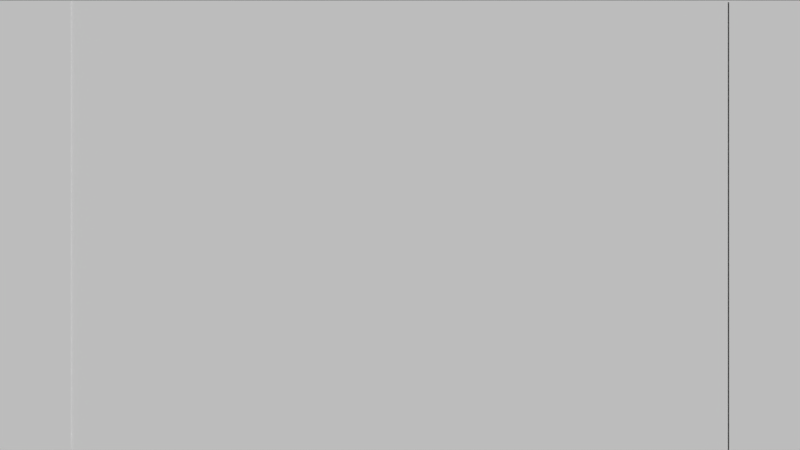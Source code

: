 # Source: Fundo_e_Paredes.blend  (saved by Blender 2.79.0; exported with 4.5.12 LTS)
import bpy
from mathutils import Matrix  # noqa: F401  (used for matrix-valued properties, if any)

bpy.ops.wm.read_factory_settings(use_empty=True)
scene = bpy.context.scene
scene.name = 'Scene'

# ---- collections
col_collection_1 = bpy.data.collections.new('Collection 1'); scene.collection.children.link(col_collection_1)

# ---- materials (node trees are filled in below, after node groups)
mat_material = bpy.data.materials.new('Material')
mat_material.alpha_threshold = 0.0
mat_material.use_transparent_shadow = False
mat_material.roughness = 0.5
mat_material.line_color = (0.0, 0.0, 0.0, 1.0)

# ---- material node trees

# ---- world
world_world = bpy.data.worlds.new('World'); scene.world = world_world
world_world.color = (0.05088, 0.05088, 0.05088)
world_world.use_sun_shadow = False
world_world.sun_shadow_jitter_overblur = 0.0
world_world.cycles.sampling_method = 'MANUAL'

# ---- cameras
cam_camera = bpy.data.cameras.new('Camera')
cam_camera.type = 'ORTHO'
cam_camera.clip_end = 100.0
cam_camera.lens = 35.0
cam_camera.sensor_width = 32.0
cam_camera.sensor_height = 18.0
cam_camera.ortho_scale = 7.314
cam_camera.dof.focus_distance = 0.0
cam_camera.dof.aperture_fstop = 128.0

# ---- meshes
me_cube_003 = bpy.data.meshes.new('Cube.003')
me_cube_003.from_pydata([(-3.487, -0.0357, -2.036e-05), (-2.153, -0.0357, -2.036e-05), (-3.487, -0.0357, 1.371), (-2.153, -0.0357, 1.371), (-3.487, -0.0357, 1.371), (-2.153, -0.0357, 1.371), (-3.487, -0.0357, 2.743), (-2.153, -0.0357, 2.743), (-3.487, -0.0357, 2.743), (-2.153, -0.0357, 2.743), (-3.487, -0.0357, 4.114), (-2.153, -0.0357, 4.114), (-2.153, -0.0357, -2.036e-05), (-0.8192, -0.0357, -2.036e-05), (-2.153, -0.0357, 1.371), (-0.8192, -0.0357, 1.371), (-2.153, -0.0357, 1.371), (-0.8192, -0.0357, 1.371), (-2.153, -0.0357, 2.743), (-0.8192, -0.0357, 2.743), (-2.153, -0.0357, 2.743), (-0.8192, -0.0357, 2.743), (-2.153, -0.0357, 4.114), (-0.8192, -0.0357, 4.114), (-0.8192, -0.0357, -2.036e-05), (0.5149, -0.0357, -2.036e-05), (-0.8192, -0.0357, 1.371), (0.5149, -0.0357, 1.371), (-0.8192, -0.0357, 1.371), (0.5149, -0.0357, 1.371), (-0.8192, -0.0357, 2.743), (0.5149, -0.0357, 2.743), (-0.8192, -0.0357, 2.743), (0.5149, -0.0357, 2.743), (-0.8192, -0.0357, 4.114), (0.5149, -0.0357, 4.114), (0.5149, -0.0357, -2.036e-05), (1.849, -0.0357, -2.036e-05), (0.5149, -0.0357, 1.371), (1.849, -0.0357, 1.371), (0.5149, -0.0357, 1.371), (1.849, -0.0357, 1.371), (0.5149, -0.0357, 2.743), (1.849, -0.0357, 2.743), (0.5149, -0.0357, 2.743), (1.849, -0.0357, 2.743), (0.5149, -0.0357, 4.114), (1.849, -0.0357, 4.114), (1.849, -0.0357, -2.036e-05), (3.183, -0.0357, -2.036e-05), (1.849, -0.0357, 1.371), (3.183, -0.0357, 1.371), (1.849, -0.0357, 1.371), (3.183, -0.0357, 1.371), (1.849, -0.0357, 2.743), (3.183, -0.0357, 2.743), (1.849, -0.0357, 2.743), (3.183, -0.0357, 2.743), (1.849, -0.0357, 4.114), (3.183, -0.0357, 4.114)], [], [(0, 1, 3, 2), (4, 5, 7, 6), (8, 9, 11, 10), (12, 13, 15, 14), (16, 17, 19, 18), (20, 21, 23, 22), (24, 25, 27, 26), (28, 29, 31, 30), (32, 33, 35, 34), (36, 37, 39, 38), (40, 41, 43, 42), (44, 45, 47, 46), (48, 49, 51, 50), (52, 53, 55, 54), (56, 57, 59, 58)])
_uv = me_cube_003.uv_layers.new(name='UVMap')
_uv.uv.foreach_set('vector', [0.0, 0.0, 1.0, 0.0, 1.0, 1.0, 0.0, 1.0, 0.0, 0.0, 1.0, 0.0, 1.0, 1.0, 0.0, 1.0, 0.0, 0.0, 1.0, 0.0, 1.0, 1.0, 0.0, 1.0, 0.0, 0.0, 1.0, 0.0, 1.0, 1.0, 0.0, 1.0, 0.0, 0.0, 1.0, 0.0, 1.0, 1.0, 0.0, 1.0, 0.0, 0.0, 1.0, 0.0, 1.0, 1.0, 0.0, 1.0, 0.0, 0.0, 1.0, 0.0, 1.0, 1.0, 0.0, 1.0, 0.0, 0.0, 1.0, 0.0, 1.0, 1.0, 0.0, 1.0, 0.0, 0.0, 1.0, 0.0, 1.0, 1.0, 0.0, 1.0, 0.0, 0.0, 1.0, 0.0, 1.0, 1.0, 0.0, 1.0, 0.0, 0.0, 1.0, 0.0, 1.0, 1.0, 0.0, 1.0, 0.0, 0.0, 1.0, 0.0, 1.0, 1.0, 0.0, 1.0, 0.0, 0.0, 1.0, 0.0, 1.0, 1.0, 0.0, 1.0, 0.0, 0.0, 1.0, 0.0, 1.0, 1.0, 0.0, 1.0, 0.0, 0.0, 1.0, 0.0, 1.0, 1.0, 0.0, 1.0])
me_cube_003.materials.append(mat_material)
me_cube_003.use_remesh_preserve_volume = False
me_cube_003.use_remesh_preserve_attributes = False
me_cube_003.use_mirror_vertex_groups = False
me_cube_003.update()
me_cube = bpy.data.meshes.new('Cube')
me_cube.from_pydata([(4.719, -0.02163, 1.196), (3.499, -0.02163, 1.196), (4.719, -0.02163, -5.96e-07), (3.499, -0.02163, -5.96e-07), (4.719, -0.02163, 2.391), (3.499, -0.02163, 2.391), (4.719, -0.02163, 1.196), (3.499, -0.02163, 1.196), (4.719, -0.02163, 3.587), (3.499, -0.02163, 3.587), (4.719, -0.02163, 2.391), (3.499, -0.02163, 2.391), (4.719, -0.02163, 4.783), (3.499, -0.02163, 4.783), (4.719, -0.02163, 3.587), (3.499, -0.02163, 3.587), (-3.499, -0.02163, 3.587), (-4.719, -0.02163, 3.587), (-3.499, -0.02163, 4.783), (-4.719, -0.02163, 4.783), (-3.499, -0.02163, 2.391), (-4.719, -0.02163, 2.391), (-3.499, -0.02163, 3.587), (-4.719, -0.02163, 3.587), (-3.499, -0.02163, 1.196), (-4.719, -0.02163, 1.196), (-3.499, -0.02163, 2.391), (-4.719, -0.02163, 2.391), (-3.499, -0.02163, -5.96e-07), (-4.719, -0.02163, -5.96e-07), (-3.499, -0.02163, 1.196), (-4.719, -0.02163, 1.196)], [], [(3, 2, 0, 1), (7, 6, 4, 5), (11, 10, 8, 9), (15, 14, 12, 13), (16, 18, 19, 17), (20, 22, 23, 21), (24, 26, 27, 25), (28, 30, 31, 29)])
_uv = me_cube.uv_layers.new(name='UVMap')
_uv.uv.foreach_set('vector', [0.0, 0.0, 1.0, 0.0, 1.0, 1.0, 0.0, 1.0, 0.0, 0.0, 1.0, 0.0, 1.0, 1.0, 0.0, 1.0, 0.0, 0.0, 1.0, 0.0, 1.0, 1.0, 0.0, 1.0, 0.0, 0.0, 1.0, 0.0, 1.0, 1.0, 0.0, 1.0, 0.0, 0.0, 0.0, 1.0, 1.0, 1.0, 1.0, 0.0, 0.0, 0.0, 0.0, 1.0, 1.0, 1.0, 1.0, 0.0, 0.0, 0.0, 0.0, 1.0, 1.0, 1.0, 1.0, 0.0, 0.0, 0.0, 0.0, 1.0, 1.0, 1.0, 1.0, 0.0])
me_cube.materials.append(mat_material)
me_cube.use_remesh_preserve_volume = False
me_cube.use_remesh_preserve_attributes = False
me_cube.use_mirror_vertex_groups = False
me_cube.update()

# ---- objects
ob_fundo = bpy.data.objects.new('Fundo', me_cube_003)
ob_paredes = bpy.data.objects.new('Paredes', me_cube)
ob_camera = bpy.data.objects.new('Camera', cam_camera)

# ---- transforms, parenting, visibility, modifiers, constraints
ob_fundo.location = (-2.384e-07, 0.03279, 4.768e-07)
ob_fundo.lock_rotations_4d = False
ob_fundo.empty_display_type = 'ARROWS'
ob_fundo.lineart.crease_threshold = 0.0
ob_paredes.location = (-2.384e-07, -5.96e-08, 4.768e-07)
ob_paredes.scale = (0.8601, 0.8601, 0.8601)
ob_paredes.lock_rotations_4d = False
ob_paredes.empty_display_type = 'ARROWS'
ob_paredes.lineart.crease_threshold = 0.0
ob_camera.location = (0.0, -14.99, 2.057)
ob_camera.rotation_euler = (1.571, -0.0, 0.0)
ob_camera.scale = (1.0, 1.0, 1.0)
ob_camera.lock_rotations_4d = False
ob_camera.empty_display_type = 'ARROWS'
ob_camera.color = (0.0, 0.0, 0.0, 0.0)
ob_camera.display_type = 'WIRE'
ob_camera.lineart.crease_threshold = 0.0

# ---- collection membership
col_collection_1.objects.link(ob_fundo)
col_collection_1.objects.link(ob_paredes)
col_collection_1.objects.link(ob_camera)

# ---- scene / render settings (as saved in the file)
scene.camera = ob_camera
scene.frame_start = 1; scene.frame_end = 250; scene.frame_set(0)
scene.render.engine = 'BLENDER_EEVEE_NEXT'
scene.render.resolution_percentage = 50
scene.render.dither_intensity = 0.0
scene.cycles.use_denoising = False
scene.cycles.samples = 128
scene.cycles.sampling_pattern = 'TABULATED_SOBOL'
scene.cycles.use_adaptive_sampling = False
scene.cycles.use_light_tree = False
scene.cycles.blur_glossy = 0.0
scene.cycles.sample_clamp_indirect = 0.0
scene.view_settings.view_transform = 'Standard'
bpy.context.view_layer.update()

# ---- added for rendering (the .blend has no usable light): sun
light_auto_sun = bpy.data.lights.new('AutoSun', 'SUN')
light_auto_sun.energy = 3.0
light_auto_sun.angle = 0.0523599
ob_auto_sun = bpy.data.objects.new('AutoSun', light_auto_sun)
scene.collection.objects.link(ob_auto_sun)
ob_auto_sun.rotation_euler = (0.872665, 0.174533, 0.523599)
bpy.context.view_layer.update()
